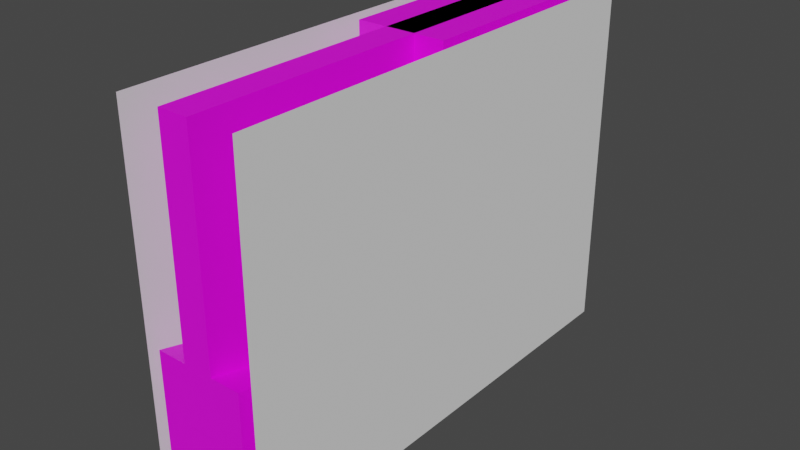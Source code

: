 # Source: mega_door-02.blend  (saved by Blender 3.0.42; exported with 4.5.12 LTS)
import bpy
from mathutils import Matrix  # noqa: F401  (used for matrix-valued properties, if any)

bpy.ops.wm.read_factory_settings(use_empty=True)
scene = bpy.context.scene
scene.name = 'Scene'

# ---- collections
col_top_right_lock = bpy.data.collections.new('top_right_lock'); scene.collection.children.link(col_top_right_lock)
col_top_door = bpy.data.collections.new('top_door'); scene.collection.children.link(col_top_door)
col_bottom_door = bpy.data.collections.new('bottom_door'); scene.collection.children.link(col_bottom_door)
col_bottom_left_lock = bpy.data.collections.new('bottom_left_lock'); scene.collection.children.link(col_bottom_left_lock)
col_collision_mesh = bpy.data.collections.new('collision_mesh'); scene.collection.children.link(col_collision_mesh)

# ---- images (referenced by path relative to the original .blend; pixels are not part of the script)
import os
ASSET_DIR = os.environ.get("B2B_ASSET_DIR", "")  # directory of the original .blend (textures are referenced by path, not embedded)
HERE = os.path.dirname(os.path.abspath(__file__))  # packed textures are extracted next to this script under _unpacked/

def load_image(name, relpath, width, height, colorspace="sRGB"):
    """Load a texture the original file referenced (path relative to the .blend, or extracted next to this script)."""
    p = next((c for c in (os.path.join(HERE, relpath), os.path.join(ASSET_DIR, relpath)) if relpath and os.path.exists(c)), "")
    if p:
        img = bpy.data.images.load(p, check_existing=True)
        img.name = name
    else:  # same state as the original file: an image datablock whose file is absent (Cycles renders it pink)
        img = bpy.data.images.new(name, width, height)
        img.source = "FILE"
        img.filepath = "//" + (relpath or name)
    img.colorspace_settings.name = colorspace
    return img
img_entities_texture_01_png = load_image('entities_texture-01.png', 'entities_texture-01.png', 1024, 1024, 'sRGB')

# ---- materials (node trees are filled in below, after node groups)
mat_primary_texture = bpy.data.materials.new('primary_texture')
mat_primary_texture.use_transparent_shadow = False

# ---- material node trees
mat_primary_texture.use_nodes = True; mat_primary_texture.node_tree.nodes.clear()
_N = mat_primary_texture.node_tree.nodes; _L = mat_primary_texture.node_tree.links
n0 = _N.new('ShaderNodeBsdfPrincipled'); n0.name = 'Principled BSDF'; n0.location = (10, 300)
n0.distribution = 'GGX'
n0.subsurface_method = 'RANDOM_WALK_SKIN'
n0.inputs[3].default_value = 1.45
n0.inputs[27].default_value = (0.0, 0.0, 0.0, 1.0)
n0.inputs[28].default_value = 1.0
n1 = _N.new('ShaderNodeOutputMaterial'); n1.name = 'Material Output'; n1.location = (300, 300)
n2 = _N.new('ShaderNodeTexImage'); n2.name = 'Image Texture'; n2.location = (-280, 248)
n2.image = img_entities_texture_01_png
_L.new(n0.outputs[0], n1.inputs[0])
_L.new(n2.outputs[0], n0.inputs[0])
n1.is_active_output = True

# ---- world
world_world = bpy.data.worlds.new('World'); scene.world = world_world
world_world.use_nodes = True; world_world.node_tree.nodes.clear()
_N = world_world.node_tree.nodes; _L = world_world.node_tree.links
n0 = _N.new('ShaderNodeOutputWorld'); n0.name = 'World Output'; n0.location = (300, 300)
n1 = _N.new('ShaderNodeBackground'); n1.name = 'Background'; n1.location = (10, 300)
n1.inputs[0].default_value = (0.05088, 0.05088, 0.05088, 1.0)
_L.new(n1.outputs[0], n0.inputs[0])
n0.is_active_output = True
world_world.color = (0.05088, 0.05088, 0.05088)
world_world.use_sun_shadow = False
world_world.sun_shadow_jitter_overblur = 0.0

# ---- meshes
me_cube_002 = bpy.data.meshes.new('Cube.002')
me_cube_002.from_pydata([(-0.75, -3.0, 0.0), (-0.75, -3.0, 1.5), (-0.75, 1.0, -1.0), (-0.75, 1.0, 1.5), (0.75, -3.0, 0.0), (0.75, -3.0, 1.5), (0.75, 1.0, -1.0), (0.75, 1.0, 1.5)], [], [(0, 1, 3, 2), (2, 3, 7, 6), (6, 7, 5, 4), (4, 5, 1, 0), (2, 6, 4, 0), (7, 3, 1, 5)])
_uv = me_cube_002.uv_layers.new(name='UVMap')
_uv.uv.foreach_set('vector', [0.2125, 0.3875, 0.2125, 0.3687, 0.2625, 0.3687, 0.2625, 0.4, 0.2656, 0.4, 0.2656, 0.3687, 0.2844, 0.3687, 0.2844, 0.4, 0.2875, 0.4, 0.2875, 0.3687, 0.3375, 0.3687, 0.3375, 0.3875, 0.3156, 0.3875, 0.3156, 0.3687, 0.3344, 0.3687, 0.3344, 0.3875, 0.25, 0.3844, 0.25, 0.3656, 0.3, 0.3656, 0.3, 0.3844, 0.2875, 0.3719, 0.2875, 0.3531, 0.3375, 0.3531, 0.3375, 0.3719])
me_cube_002.materials.append(mat_primary_texture)
me_cube_002.use_remesh_fix_poles = True
me_cube_002.use_remesh_preserve_attributes = False
me_cube_002.update()
me_cube_001 = bpy.data.meshes.new('Cube.001')
me_cube_001.from_pydata([(-0.25, -4.0, -0.5), (-0.25, -4.0, 2.0), (-0.25, 4.0, -0.5), (-0.25, 4.0, 2.0), (0.25, -4.0, -0.5), (0.25, -4.0, 2.0), (0.25, 4.0, -0.5), (0.25, 4.0, 2.0), (-0.25, 4.0, -1.0), (-0.25, -4.0, -1.0), (0.25, 4.0, -1.0), (0.25, -4.0, -1.0)], [], [(0, 1, 3, 2), (2, 3, 7, 6), (6, 7, 5, 4), (4, 5, 1, 0), (0, 2, 8, 9), (7, 3, 1, 5), (8, 10, 11, 9), (6, 4, 11, 10), (4, 0, 9, 11), (2, 6, 10, 8)])
_uv = me_cube_001.uv_layers.new(name='UVMap')
_uv.uv.foreach_set('vector', [0.3, 0.35, 0.3, 0.3938, 0.2, 0.3938, 0.2, 0.35, 0.3291, 0.3544, 0.3291, 0.395, 0.3209, 0.395, 0.3209, 0.3544, 0.3, 0.35, 0.3, 0.3938, 0.2, 0.3938, 0.2, 0.35, 0.264, 0.3544, 0.264, 0.395, 0.2559, 0.395, 0.2559, 0.3544, 1.0, 0.15, 0.9, 0.15, 0.9, 0.1437, 1.0, 0.1437, 0.3575, 0.391, 0.3575, 0.3991, 0.2275, 0.3991, 0.2275, 0.391, 0.3575, 0.3259, 0.3575, 0.334, 0.2275, 0.334, 0.2275, 0.3259, 1.0, 0.15, 0.9, 0.15, 0.9, 0.1437, 1.0, 0.1437, 0.264, 0.3544, 0.2559, 0.3544, 0.2559, 0.3462, 0.264, 0.3462, 0.3291, 0.3544, 0.3209, 0.3544, 0.3209, 0.3462, 0.3291, 0.3462])
me_cube_001.materials.append(mat_primary_texture)
me_cube_001.use_remesh_fix_poles = True
me_cube_001.use_remesh_preserve_attributes = False
me_cube_001.update()
me_cube = bpy.data.meshes.new('Cube')
me_cube.from_pydata([(-0.25, -4.0, -1.0), (-0.25, -4.0, 1.5), (-0.25, 4.0, -1.0), (-0.25, 4.0, 1.5), (0.25, -4.0, -1.0), (0.25, -4.0, 1.5), (0.25, 4.0, -1.0), (0.25, 4.0, 1.5), (-0.25, -4.0, 2.0), (-0.25, 4.0, 2.0), (0.25, 4.0, 2.0), (0.25, -4.0, 2.0)], [], [(0, 1, 3, 2), (2, 3, 7, 6), (6, 7, 5, 4), (4, 5, 1, 0), (2, 6, 4, 0), (3, 1, 8, 9), (10, 9, 8, 11), (1, 5, 11, 8), (7, 3, 9, 10), (5, 7, 10, 11)])
_uv = me_cube.uv_layers.new(name='UVMap')
_uv.uv.foreach_set('vector', [0.3, 0.3938, 0.3, 0.35, 0.2, 0.35, 0.2, 0.3938, 0.3209, 0.3952, 0.3209, 0.3545, 0.3291, 0.3545, 0.3291, 0.3952, 0.2, 0.3938, 0.2, 0.35, 0.3, 0.35, 0.3, 0.3938, 0.386, 0.3952, 0.386, 0.3545, 0.3941, 0.3545, 0.3941, 0.3952, 0.2925, 0.4155, 0.2925, 0.4074, 0.4225, 0.4074, 0.4225, 0.4155, 1.0, 0.15, 0.9, 0.15, 0.9, 0.1437, 1.0, 0.1437, 0.2925, 0.3505, 0.2925, 0.3423, 0.4225, 0.3423, 0.4225, 0.3505, 0.3941, 0.3545, 0.386, 0.3545, 0.386, 0.3464, 0.3941, 0.3464, 0.3291, 0.3545, 0.3209, 0.3545, 0.3209, 0.3464, 0.3291, 0.3464, 1.0, 0.15, 0.9, 0.15, 0.9, 0.1437, 1.0, 0.1437])
me_cube.materials.append(mat_primary_texture)
me_cube.use_remesh_fix_poles = True
me_cube.use_remesh_preserve_attributes = False
me_cube.update()
me_cube_003 = bpy.data.meshes.new('Cube.003')
me_cube_003.from_pydata([(-0.75, -3.0, 0.0), (-0.75, -3.0, 1.5), (-0.75, 1.0, -1.0), (-0.75, 1.0, 1.5), (0.75, -3.0, 0.0), (0.75, -3.0, 1.5), (0.75, 1.0, -1.0), (0.75, 1.0, 1.5)], [], [(0, 1, 3, 2), (2, 3, 7, 6), (6, 7, 5, 4), (4, 5, 1, 0), (2, 6, 4, 0), (7, 3, 1, 5)])
_uv = me_cube_003.uv_layers.new(name='UVMap')
_uv.uv.foreach_set('vector', [0.2125, 0.3875, 0.2125, 0.3687, 0.2625, 0.3687, 0.2625, 0.4, 0.2656, 0.4, 0.2656, 0.3687, 0.2844, 0.3687, 0.2844, 0.4, 0.2875, 0.4, 0.2875, 0.3687, 0.3375, 0.3687, 0.3375, 0.3875, 0.3156, 0.3875, 0.3156, 0.3687, 0.3344, 0.3687, 0.3344, 0.3875, 0.2875, 0.4219, 0.2875, 0.4031, 0.3375, 0.4031, 0.3375, 0.4219, 0.2875, 0.3719, 0.2875, 0.3531, 0.3375, 0.3531, 0.3375, 0.3719])
me_cube_003.materials.append(mat_primary_texture)
me_cube_003.use_remesh_fix_poles = True
me_cube_003.use_remesh_preserve_attributes = False
me_cube_003.update()
me_cube_004 = bpy.data.meshes.new('Cube.004')
me_cube_004.from_pydata([(-1.0, -4.0, -1.0), (-1.0, -4.0, 5.0), (-1.0, 4.0, -1.0), (-1.0, 4.0, 5.0), (1.0, -4.0, -1.0), (1.0, -4.0, 5.0), (1.0, 4.0, -1.0), (1.0, 4.0, 5.0)], [], [(0, 1, 3, 2), (6, 7, 5, 4)])
_uv = me_cube_004.uv_layers.new(name='UVMap')
_uv.uv.foreach_set('vector', [0.375, -0.375, 1.125, -0.375, 1.125, 0.625, 0.375, 0.625, 0.375, 0.125, 1.125, 0.125, 1.125, 1.125, 0.375, 1.125])
me_cube_004.use_remesh_fix_poles = True
me_cube_004.use_remesh_preserve_attributes = False
me_cube_004.update()

# ---- objects
ob_cube_002 = bpy.data.objects.new('Cube.002', me_cube_002)
ob_cube_001 = bpy.data.objects.new('Cube.001', me_cube_001)
ob_cube = bpy.data.objects.new('Cube', me_cube)
ob_cube_003 = bpy.data.objects.new('Cube.003', me_cube_003)
ob_cube_004 = bpy.data.objects.new('Cube.004', me_cube_004)

# ---- transforms, parenting, visibility, modifiers, constraints
ob_cube_002.location = (0.0, 3.0, 4.5)
ob_cube_001.location = (0.0, 0.0, 4.0)
ob_cube.location = (0.0, 0.0, 1.0)
ob_cube_003.location = (0.0, -3.0, 1.5)
ob_cube_003.rotation_euler = (3.142, -0.0, 0.0)
ob_cube_004.location = (0.0, 0.0, 1.0)

# ---- collection membership
col_top_right_lock.objects.link(ob_cube_002)
col_top_door.objects.link(ob_cube_001)
col_bottom_door.objects.link(ob_cube)
col_bottom_left_lock.objects.link(ob_cube_003)
col_collision_mesh.objects.link(ob_cube_004)

# ---- scene / render settings (as saved in the file)
scene.frame_start = 1; scene.frame_end = 250; scene.frame_set(131)
scene.render.engine = 'BLENDER_EEVEE_NEXT'
scene.cycles.sampling_pattern = 'TABULATED_SOBOL'
scene.cycles.use_light_tree = False
scene.view_settings.view_transform = 'Filmic'
bpy.context.view_layer.update()

# ---- added for rendering (the .blend has no active camera and no usable light): camera, sun
cam_auto = bpy.data.cameras.new('AutoCamera')
cam_auto.lens = 50.0
cam_auto.sensor_width = 36.0
cam_auto.clip_end = 1000.0
ob_auto_camera = bpy.data.objects.new('AutoCamera', cam_auto)
scene.collection.objects.link(ob_auto_camera)
ob_auto_camera.location = (9.43548, -11.3226, 10.5484)
ob_auto_camera.rotation_euler = (1.09748, -7.21219e-08, 0.694738)
scene.camera = ob_auto_camera
light_auto_sun = bpy.data.lights.new('AutoSun', 'SUN')
light_auto_sun.energy = 3.0
light_auto_sun.angle = 0.0523599
ob_auto_sun = bpy.data.objects.new('AutoSun', light_auto_sun)
scene.collection.objects.link(ob_auto_sun)
ob_auto_sun.rotation_euler = (0.872665, 0.174533, 0.523599)
bpy.context.view_layer.update()
